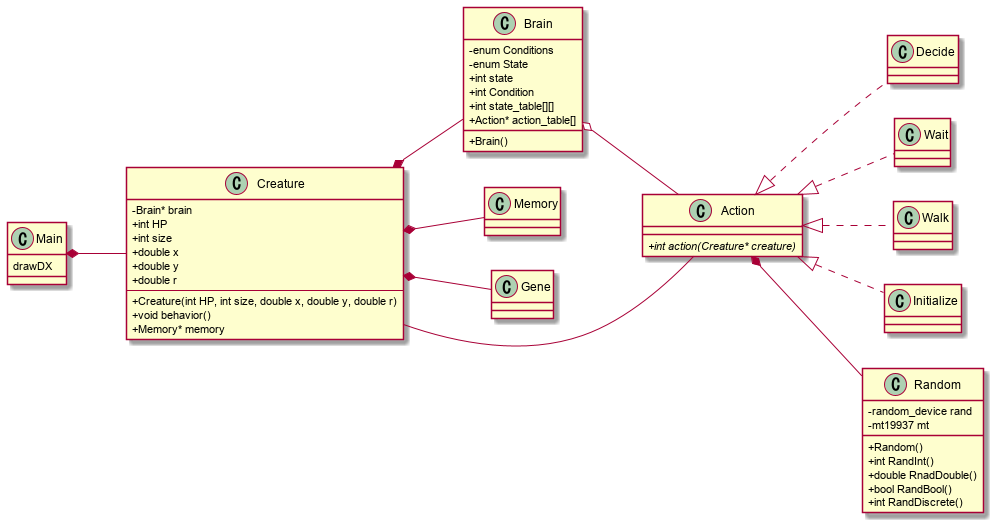

The diagram above was rendered by PlantUML. Its source (embedded in the PNG):
@startuml
left to right direction
skinparam classAttributeIconSize 0
class Main{
    drawDX
}
class Creature{
    - Brain* brain
    + int HP
    + int size
    + double x
    + double y
    + double r
    --
    + Creature(int HP, int size, double x, double y, double r)
    + void behavior()
    + Memory* memory
}
class Brain{
    - enum Conditions
    - enum State
    + Brain()
    + int state
    + int Condition
    + int state_table[][]
    + Action* action_table[]
}
class Memory{

}
class Gene{

}

class Action{
    +{abstract} int action(Creature* creature)
}
class Decide{

}
class Wait{

}
class Walk{

}
class Initialize{

}
class Random{
    - random_device rand
    - mt19937 mt
    + Random()
    + int RandInt()
    + double RnadDouble()
    + bool RandBool()
    + int RandDiscrete()
}
Action <|.. Wait
Action <|.. Walk
Action <|.. Decide
Action <|.. Initialize
Action *-- Random
Creature *-- Brain
Creature *-- Memory
Creature *-- Gene
Brain o-- Action
Creature -- Action
Main *-- Creature
@enduml